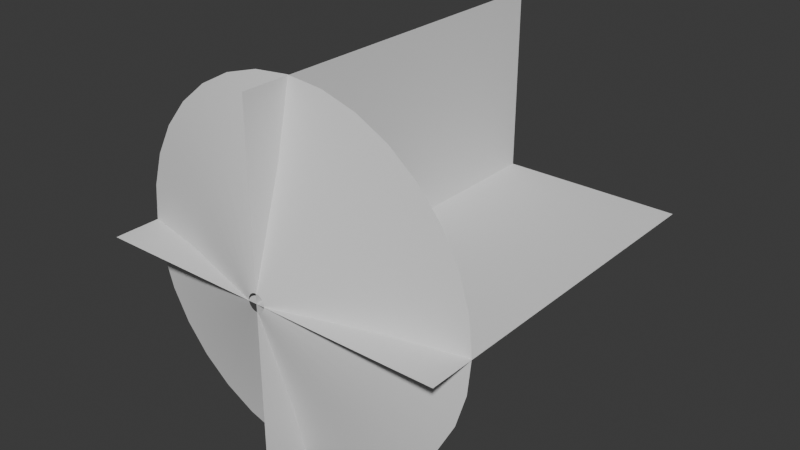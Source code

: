 # Source: Muzzle_Flash.blend  (saved by Blender 4.3.34; exported with 4.5.12 LTS)
import bpy
from mathutils import Matrix  # noqa: F401  (used for matrix-valued properties, if any)

bpy.ops.wm.read_factory_settings(use_empty=True)
scene = bpy.context.scene
scene.name = 'Scene'

# ---- collections
col_collection = bpy.data.collections.new('Collection'); scene.collection.children.link(col_collection)

# ---- world
world_world = bpy.data.worlds.new('World'); scene.world = world_world
world_world.use_nodes = True; world_world.node_tree.nodes.clear()
_N = world_world.node_tree.nodes; _L = world_world.node_tree.links
n0 = _N.new('ShaderNodeOutputWorld'); n0.name = 'World Output'; n0.location = (300, 300)
n1 = _N.new('ShaderNodeBackground'); n1.name = 'Background'; n1.location = (10, 300)
n1.inputs[0].default_value = (0.05088, 0.05088, 0.05088, 1.0)
_L.new(n1.outputs[0], n0.inputs[0])
n0.is_active_output = True
world_world.color = (0.05088, 0.05088, 0.05088)
world_world.sun_shadow_jitter_overblur = 0.0

# ---- meshes
me_circle = bpy.data.meshes.new('Circle')
me_circle.from_pydata([(0.0, 1.0, 0.2606), (-0.1951, 0.9808, 0.2606), (-0.3827, 0.9239, 0.2606), (-0.5556, 0.8315, 0.2606), (-0.7071, 0.7071, 0.2606), (-0.8315, 0.5556, 0.2606), (-0.9239, 0.3827, 0.2606), (-0.9808, 0.1951, 0.2606), (-1.0, 0.0, 0.2606), (-0.9808, -0.1951, 0.2606), (-0.9239, -0.3827, 0.2606), (-0.8315, -0.5556, 0.2606), (-0.7071, -0.7071, 0.2606), (-0.5556, -0.8315, 0.2606), (-0.3827, -0.9239, 0.2606), (-0.1951, -0.9808, 0.2606), (0.0, -1.0, 0.2606), (0.1951, -0.9808, 0.2606), (0.3827, -0.9239, 0.2606), (0.5556, -0.8315, 0.2606), (0.7071, -0.7071, 0.2606), (0.8315, -0.5556, 0.2606), (0.9239, -0.3827, 0.2606), (0.9808, -0.1951, 0.2606), (1.0, 0.0, 0.2606), (0.9808, 0.1951, 0.2606), (0.9239, 0.3827, 0.2606), (0.8315, 0.5556, 0.2606), (0.7071, 0.7071, 0.2606), (0.5556, 0.8315, 0.2606), (0.3827, 0.9239, 0.2606), (0.1951, 0.9808, 0.2606), (-1.152e-08, 0.04809, 0.001494), (-0.009381, 0.04716, 0.001494), (-0.0184, 0.04443, 0.001494), (-0.02672, 0.03998, 0.001494), (-0.034, 0.034, 0.001494), (-0.03998, 0.02672, 0.001494), (-0.04443, 0.0184, 0.001494), (-0.04716, 0.009381, 0.001494), (-0.04809, 1.418e-08, 0.001494), (-0.04716, -0.009381, 0.001494), (-0.04443, -0.0184, 0.001494), (-0.03998, -0.02672, 0.001494), (-0.034, -0.034, 0.001494), (-0.02672, -0.03998, 0.001494), (-0.0184, -0.04443, 0.001494), (-0.009381, -0.04716, 0.001494), (-1.152e-08, -0.04809, 0.001494), (0.009381, -0.04716, 0.001494), (0.0184, -0.04443, 0.001494), (0.02672, -0.03998, 0.001494), (0.034, -0.034, 0.001494), (0.03998, -0.02672, 0.001494), (0.04443, -0.0184, 0.001494), (0.04716, -0.009381, 0.001494), (0.04809, 1.418e-08, 0.001494), (0.04716, 0.009381, 0.001494), (0.04443, 0.0184, 0.001494), (0.03998, 0.02672, 0.001494), (0.034, 0.034, 0.001494), (0.02672, 0.03998, 0.001494), (0.0184, 0.04443, 0.001494), (0.009381, 0.04716, 0.001494), (-0.4428, -0.4428, 0.1782), (-0.3479, -0.5207, 0.1782), (0.5786, 0.2397, 0.1782), (0.5207, 0.3479, 0.1782), (-0.2397, -0.5786, 0.1782), (-4.525e-09, 0.6263, 0.1782), (-0.1222, 0.6142, 0.1782), (0.4428, 0.4428, 0.1782), (-0.1222, -0.6142, 0.1782), (-0.2397, 0.5786, 0.1782), (0.3479, 0.5207, 0.1782), (-4.525e-09, -0.6263, 0.1782), (-0.3479, 0.5207, 0.1782), (0.2397, 0.5786, 0.1782), (0.1222, -0.6142, 0.1782), (-0.4428, 0.4428, 0.1782), (0.1222, 0.6142, 0.1782), (0.2397, -0.5786, 0.1782), (-0.5207, 0.3479, 0.1782), (0.3479, -0.5207, 0.1782), (-0.5786, 0.2397, 0.1782), (0.4428, -0.4428, 0.1782), (-0.6142, 0.1222, 0.1782), (0.5207, -0.3479, 0.1782), (-0.6263, 5.569e-09, 0.1782), (0.5786, -0.2397, 0.1782), (-0.6142, -0.1222, 0.1782), (0.6142, -0.1222, 0.1782), (-0.5786, -0.2397, 0.1782), (0.6263, 5.569e-09, 0.1782), (-0.5207, -0.3479, 0.1782), (0.6142, 0.1222, 0.1782)], [], [(65, 64, 44, 45), (67, 66, 58, 59), (68, 65, 45, 46), (70, 69, 32, 33), (71, 67, 59, 60), (72, 68, 46, 47), (73, 70, 33, 34), (74, 71, 60, 61), (75, 72, 47, 48), (76, 73, 34, 35), (77, 74, 61, 62), (78, 75, 48, 49), (79, 76, 35, 36), (80, 77, 62, 63), (81, 78, 49, 50), (82, 79, 36, 37), (69, 80, 63, 32), (83, 81, 50, 51), (84, 82, 37, 38), (85, 83, 51, 52), (86, 84, 38, 39), (87, 85, 52, 53), (88, 86, 39, 40), (89, 87, 53, 54), (90, 88, 40, 41), (91, 89, 54, 55), (92, 90, 41, 42), (93, 91, 55, 56), (94, 92, 42, 43), (95, 93, 56, 57), (64, 94, 43, 44), (66, 95, 57, 58), (26, 25, 95, 66), (12, 11, 94, 64), (25, 24, 93, 95), (11, 10, 92, 94), (24, 23, 91, 93), (10, 9, 90, 92), (23, 22, 89, 91), (9, 8, 88, 90), (22, 21, 87, 89), (8, 7, 86, 88), (21, 20, 85, 87), (7, 6, 84, 86), (20, 19, 83, 85), (6, 5, 82, 84), (19, 18, 81, 83), (0, 31, 80, 69), (5, 4, 79, 82), (18, 17, 78, 81), (31, 30, 77, 80), (4, 3, 76, 79), (17, 16, 75, 78), (30, 29, 74, 77), (3, 2, 73, 76), (16, 15, 72, 75), (29, 28, 71, 74), (2, 1, 70, 73), (15, 14, 68, 72), (28, 27, 67, 71), (1, 0, 69, 70), (14, 13, 65, 68), (27, 26, 66, 67), (13, 12, 64, 65)])
me_circle.polygons.foreach_set('use_smooth', [True] * 64)
_uv = me_circle.uv_layers.new(name='UVMap')
_uv.uv.foreach_set('vector', [0.8734, 0.6079, 0.9046, 0.6079, 0.9038, 0.001926, 0.8726, 0.001964, 0.4368, 0.6084, 0.4679, 0.6084, 0.4672, 0.002468, 0.436, 0.002507, 0.8422, 0.6079, 0.8734, 0.6079, 0.8726, 0.001964, 0.8414, 0.002003, 0.2496, 0.6087, 0.2808, 0.6086, 0.2801, 0.002701, 0.2489, 0.00274, 0.4056, 0.6084, 0.4368, 0.6084, 0.436, 0.002507, 0.4048, 0.002546, 0.811, 0.608, 0.8422, 0.6079, 0.8414, 0.002003, 0.8103, 0.002042, 0.2184, 0.6087, 0.2496, 0.6087, 0.2489, 0.00274, 0.2177, 0.002778, 0.3744, 0.6085, 0.4056, 0.6084, 0.4048, 0.002546, 0.3736, 0.002585, 0.7798, 0.608, 0.811, 0.608, 0.8103, 0.002042, 0.7791, 0.002081, 0.1873, 0.6087, 0.2184, 0.6087, 0.2177, 0.002778, 0.1865, 0.002817, 0.3432, 0.6086, 0.3744, 0.6085, 0.3736, 0.002585, 0.3424, 0.002623, 0.7486, 0.608, 0.7798, 0.608, 0.7791, 0.002081, 0.7479, 0.002119, 0.1561, 0.6088, 0.1873, 0.6087, 0.1865, 0.002817, 0.1553, 0.002856, 0.312, 0.6086, 0.3432, 0.6086, 0.3424, 0.002623, 0.3113, 0.002662, 0.7174, 0.6081, 0.7486, 0.608, 0.7479, 0.002119, 0.7167, 0.002158, 0.1249, 0.6088, 0.1561, 0.6088, 0.1553, 0.002856, 0.1241, 0.002895, 0.2808, 0.6086, 0.312, 0.6086, 0.3113, 0.002662, 0.2801, 0.002701, 0.6863, 0.6081, 0.7174, 0.6081, 0.7167, 0.002158, 0.6855, 0.002197, 0.0937, 0.6089, 0.1249, 0.6088, 0.1241, 0.002895, 0.09294, 0.002934, 0.6551, 0.6082, 0.6863, 0.6081, 0.6855, 0.002197, 0.6543, 0.002236, 0.06251, 0.6089, 0.0937, 0.6089, 0.09294, 0.002934, 0.06176, 0.002972, 0.6239, 0.6082, 0.6551, 0.6082, 0.6543, 0.002236, 0.6231, 0.002274, 0.03132, 0.6089, 0.06251, 0.6089, 0.06176, 0.002972, 0.03057, 0.003011, 0.5927, 0.6082, 0.6239, 0.6082, 0.6231, 0.002274, 0.5919, 0.002313, 0.0001335, 0.609, 0.03132, 0.6089, 0.03057, 0.003011, -0.0006196, 0.00305, 0.5615, 0.6083, 0.5927, 0.6082, 0.5919, 0.002313, 0.5608, 0.002352, 0.9669, 0.6078, 0.9981, 0.6077, 0.9974, 0.001809, 0.9662, 0.001848, 0.5303, 0.6083, 0.5615, 0.6083, 0.5608, 0.002352, 0.5296, 0.002391, 0.9358, 0.6078, 0.9669, 0.6078, 0.9662, 0.001848, 0.935, 0.001887, 0.4991, 0.6084, 0.5303, 0.6083, 0.5296, 0.002391, 0.4984, 0.002429, 0.9046, 0.6079, 0.9358, 0.6078, 0.935, 0.001887, 0.9038, 0.001926, 0.4679, 0.6084, 0.4991, 0.6084, 0.4984, 0.002429, 0.4672, 0.002468, 0.4684, 1.0, 0.4996, 1.0, 0.4991, 0.6084, 0.4679, 0.6084, 0.9051, 0.9995, 0.9362, 0.9995, 0.9358, 0.6078, 0.9046, 0.6079, 0.4996, 1.0, 0.5308, 1.0, 0.5303, 0.6083, 0.4991, 0.6084, 0.9362, 0.9995, 0.9674, 0.9994, 0.9669, 0.6078, 0.9358, 0.6078, 0.5308, 1.0, 0.562, 0.9999, 0.5615, 0.6083, 0.5303, 0.6083, 0.9674, 0.9994, 0.9986, 0.9994, 0.9981, 0.6077, 0.9669, 0.6078, 0.562, 0.9999, 0.5932, 0.9999, 0.5927, 0.6082, 0.5615, 0.6083, 0.0006204, 1.001, 0.03181, 1.001, 0.03132, 0.6089, 0.0001335, 0.609, 0.5932, 0.9999, 0.6244, 0.9998, 0.6239, 0.6082, 0.5927, 0.6082, 0.03181, 1.001, 0.063, 1.001, 0.06251, 0.6089, 0.03132, 0.6089, 0.6244, 0.9998, 0.6556, 0.9998, 0.6551, 0.6082, 0.6239, 0.6082, 0.063, 1.001, 0.09418, 1.001, 0.0937, 0.6089, 0.06251, 0.6089, 0.6556, 0.9998, 0.6867, 0.9998, 0.6863, 0.6081, 0.6551, 0.6082, 0.09418, 1.001, 0.1254, 1.0, 0.1249, 0.6088, 0.0937, 0.6089, 0.6867, 0.9998, 0.7179, 0.9997, 0.7174, 0.6081, 0.6863, 0.6081, 0.2813, 1.0, 0.3125, 1.0, 0.312, 0.6086, 0.2808, 0.6086, 0.1254, 1.0, 0.1566, 1.0, 0.1561, 0.6088, 0.1249, 0.6088, 0.7179, 0.9997, 0.7491, 0.9997, 0.7486, 0.608, 0.7174, 0.6081, 0.3125, 1.0, 0.3437, 1.0, 0.3432, 0.6086, 0.312, 0.6086, 0.1566, 1.0, 0.1877, 1.0, 0.1873, 0.6087, 0.1561, 0.6088, 0.7491, 0.9997, 0.7803, 0.9997, 0.7798, 0.608, 0.7486, 0.608, 0.3437, 1.0, 0.3749, 1.0, 0.3744, 0.6085, 0.3432, 0.6086, 0.1877, 1.0, 0.2189, 1.0, 0.2184, 0.6087, 0.1873, 0.6087, 0.7803, 0.9997, 0.8115, 0.9996, 0.811, 0.608, 0.7798, 0.608, 0.3749, 1.0, 0.4061, 1.0, 0.4056, 0.6084, 0.3744, 0.6085, 0.2189, 1.0, 0.2501, 1.0, 0.2496, 0.6087, 0.2184, 0.6087, 0.8115, 0.9996, 0.8427, 0.9996, 0.8422, 0.6079, 0.811, 0.608, 0.4061, 1.0, 0.4372, 1.0, 0.4368, 0.6084, 0.4056, 0.6084, 0.2501, 1.0, 0.2813, 1.0, 0.2808, 0.6086, 0.2496, 0.6087, 0.8427, 0.9996, 0.8739, 0.9995, 0.8734, 0.6079, 0.8422, 0.6079, 0.4372, 1.0, 0.4684, 1.0, 0.4679, 0.6084, 0.4368, 0.6084, 0.8739, 0.9995, 0.9051, 0.9995, 0.9046, 0.6079, 0.8734, 0.6079])
me_circle.update()
me_plane_002 = bpy.data.meshes.new('Plane.002')
me_plane_002.from_pydata([(-1.0, 0.0, 0.0), (1.0, 0.0, 0.0), (-1.0, 2.0, 0.0), (1.0, 2.0, 0.0), (5.96e-08, 0.0, -1.0), (-5.96e-08, 0.0, 1.0), (5.96e-08, 2.0, -1.0), (-5.96e-08, 2.0, 1.0)], [], [(0, 1, 3, 2), (4, 5, 7, 6)])
_uv = me_plane_002.uv_layers.new(name='UVMap')
_uv.uv.foreach_set('vector', [0.002069, 1.002, -0.002061, 0.002069, 0.9979, -0.002061, 1.002, 0.9979, 0.002069, 1.002, -0.002061, 0.002069, 0.9979, -0.002061, 1.002, 0.9979])
me_plane_002.update()

# ---- objects
ob_muzzle_cone = bpy.data.objects.new('Muzzle Cone', me_circle)
ob_muzzleplanes = bpy.data.objects.new('MuzzlePlanes', me_plane_002)

# ---- transforms, parenting, visibility, modifiers, constraints
ob_muzzle_cone.location = (0.0, 0.0, 0.0)
ob_muzzle_cone.rotation_euler = (-1.571, -0.0, 0.0)
ob_muzzleplanes.location = (0.003255, -0.00142, -0.002927)

# ---- collection membership
col_collection.objects.link(ob_muzzle_cone)
col_collection.objects.link(ob_muzzleplanes)

# ---- scene / render settings (as saved in the file)
scene.frame_start = 1; scene.frame_end = 250; scene.frame_set(0)
scene.render.engine = 'BLENDER_EEVEE_NEXT'
bpy.context.view_layer.update()

# ---- added for rendering (the .blend has no active camera and no usable light): camera, sun
cam_auto = bpy.data.cameras.new('AutoCamera')
cam_auto.lens = 50.0
cam_auto.sensor_width = 36.0
cam_auto.clip_end = 1000.0
ob_auto_camera = bpy.data.objects.new('AutoCamera', cam_auto)
scene.collection.objects.link(ob_auto_camera)
ob_auto_camera.location = (3.21, -2.85147, 2.56524)
ob_auto_camera.rotation_euler = (1.09748, -7.21219e-08, 0.694738)
scene.camera = ob_auto_camera
light_auto_sun = bpy.data.lights.new('AutoSun', 'SUN')
light_auto_sun.energy = 3.0
light_auto_sun.angle = 0.0523599
ob_auto_sun = bpy.data.objects.new('AutoSun', light_auto_sun)
scene.collection.objects.link(ob_auto_sun)
ob_auto_sun.rotation_euler = (0.872665, 0.174533, 0.523599)
bpy.context.view_layer.update()
